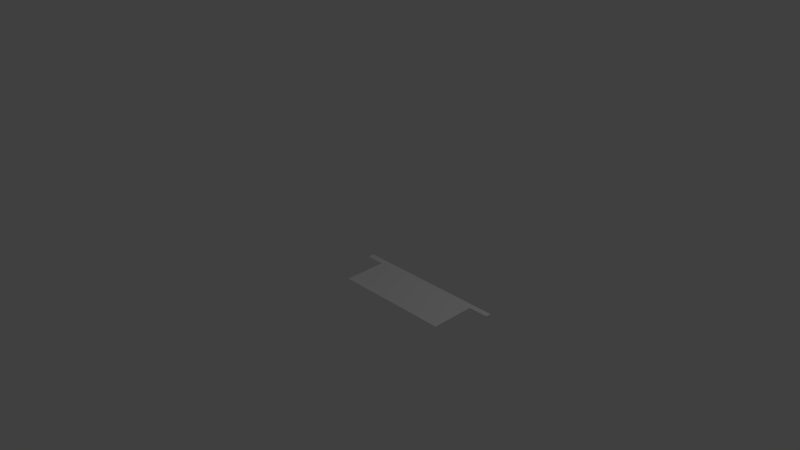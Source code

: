 # Source: dwrest.blend  (saved by Blender 2.69.0; exported with 4.5.12 LTS)
import bpy
from mathutils import Matrix  # noqa: F401  (used for matrix-valued properties, if any)

bpy.ops.wm.read_factory_settings(use_empty=True)
scene = bpy.context.scene
scene.name = 'Scene'

# ---- collections
col_collection_1 = bpy.data.collections.new('Collection 1'); scene.collection.children.link(col_collection_1)

# ---- world
world_world = bpy.data.worlds.new('World'); scene.world = world_world
world_world.color = (0.05088, 0.05088, 0.05088)
world_world.use_sun_shadow = False
world_world.sun_shadow_jitter_overblur = 0.0
world_world.cycles.sampling_method = 'MANUAL'
world_world.cycles.sample_map_resolution = 256

# ---- cameras
cam_camera = bpy.data.cameras.new('Camera')
cam_camera.clip_end = 100.0
cam_camera.lens = 35.0
cam_camera.sensor_width = 32.0
cam_camera.sensor_height = 18.0
cam_camera.ortho_scale = 7.314
cam_camera.dof.focus_distance = 0.0
cam_camera.dof.aperture_fstop = 128.0

# ---- lights
light_lamp = bpy.data.lights.new('Lamp', 'POINT')
light_lamp.transmission_factor = 0.0
light_lamp.cutoff_distance = 30.0
light_lamp.energy = 100.0
light_lamp.shadow_buffer_clip_start = 1.001
light_lamp.shadow_soft_size = 0.1
light_lamp.shadow_maximum_resolution = 0.006
light_lamp.use_absolute_resolution = True
light_lamp.cycles.use_multiple_importance_sampling = False

# ---- meshes
me_wrest = bpy.data.meshes.new('wrest')
me_wrest.from_pydata([(0.2534, -0.0906, 0.0), (0.003232, -0.089, 0.0), (0.00483, -0.008569, 0.0), (0.2552, -0.6391, 0.0), (1.748, -0.6402, 0.0), (1.747, -0.08159, 0.0), (2.002, -0.08042, 0.0), (2.002, -0.008817, 0.0)], [], [(1, 2, 0), (2, 7, 0), (7, 6, 5), (7, 5, 0), (3, 0, 5), (4, 3, 5)])
me_wrest.use_remesh_preserve_volume = False
me_wrest.use_remesh_preserve_attributes = False
me_wrest.use_mirror_vertex_groups = False
me_wrest.update()

# ---- objects
ob_wrest = bpy.data.objects.new('wrest', me_wrest)
ob_lamp = bpy.data.objects.new('Lamp', light_lamp)
ob_camera = bpy.data.objects.new('Camera', cam_camera)

# ---- transforms, parenting, visibility, modifiers, constraints
ob_wrest.location = (0.0, 0.0, 0.0)
ob_wrest.lineart.crease_threshold = 0.0
ob_lamp.location = (4.076, 1.005, 5.904)
ob_lamp.rotation_euler = (0.6503, 0.05522, 1.866)
ob_lamp.lock_rotations_4d = False
ob_lamp.empty_display_type = 'ARROWS'
ob_lamp.color = (0.0, 0.0, 0.0, 0.0)
ob_lamp.lineart.crease_threshold = 0.0
ob_camera.location = (7.481, -6.508, 5.344)
ob_camera.rotation_euler = (1.109, 0.01082, 0.8149)
ob_camera.lock_rotations_4d = False
ob_camera.empty_display_type = 'ARROWS'
ob_camera.color = (0.0, 0.0, 0.0, 0.0)
ob_camera.display_type = 'WIRE'
ob_camera.lineart.crease_threshold = 0.0

# ---- collection membership
col_collection_1.objects.link(ob_wrest)
col_collection_1.objects.link(ob_lamp)
col_collection_1.objects.link(ob_camera)

# ---- scene / render settings (as saved in the file)
scene.camera = ob_camera
scene.frame_start = 1; scene.frame_end = 250; scene.frame_set(1)
scene.render.engine = 'BLENDER_EEVEE_NEXT'
scene.render.image_settings.compression = 90
scene.render.resolution_percentage = 50
scene.render.dither_intensity = 0.0
scene.cycles.use_denoising = False
scene.cycles.samples = 10
scene.cycles.sampling_pattern = 'TABULATED_SOBOL'
scene.cycles.light_sampling_threshold = 0.0
scene.cycles.use_adaptive_sampling = False
scene.cycles.use_light_tree = False
scene.cycles.blur_glossy = 0.0
scene.cycles.volume_bounces = 1
scene.cycles.pixel_filter_type = 'GAUSSIAN'
scene.cycles.sample_clamp_indirect = 0.0
scene.view_settings.view_transform = 'Standard'
bpy.context.view_layer.update()
